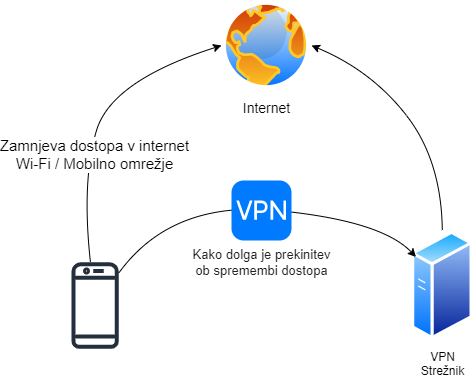

The diagram above was exported from draw.io. Its source (the exported page's mxGraphModel, read from the mxfile embedded in the PNG):
<mxGraphModel dx="780" dy="1136" grid="1" gridSize="10" guides="1" tooltips="1" connect="1" arrows="1" fold="1" page="1" pageScale="1" pageWidth="827" pageHeight="1169" math="0" shadow="0">
  <root>
    <mxCell id="0" />
    <mxCell id="1" parent="0" />
    <mxCell id="zPnJ3FLN77YIXllvLiBc-1" value="" style="sketch=0;outlineConnect=0;fontColor=#232F3E;gradientColor=none;fillColor=#232F3D;strokeColor=none;dashed=0;verticalLabelPosition=bottom;verticalAlign=top;align=center;html=1;fontSize=12;fontStyle=0;aspect=fixed;pointerEvents=1;shape=mxgraph.aws4.mobile_client;" vertex="1" parent="1">
      <mxGeometry x="120" y="480" width="47.31" height="90" as="geometry" />
    </mxCell>
    <mxCell id="zPnJ3FLN77YIXllvLiBc-2" value="&lt;font style=&quot;font-size: 14px&quot;&gt;Internet&lt;/font&gt;" style="aspect=fixed;perimeter=ellipsePerimeter;html=1;align=center;shadow=0;dashed=0;spacingTop=3;image;image=img/lib/active_directory/internet_globe.svg;" vertex="1" parent="1">
      <mxGeometry x="270" y="220" width="90" height="90" as="geometry" />
    </mxCell>
    <mxCell id="zPnJ3FLN77YIXllvLiBc-3" value="VPN&lt;br&gt;Strežnik" style="aspect=fixed;perimeter=ellipsePerimeter;html=1;align=center;shadow=0;dashed=0;spacingTop=3;image;image=img/lib/active_directory/generic_server.svg;" vertex="1" parent="1">
      <mxGeometry x="460" y="450" width="61.6" height="110" as="geometry" />
    </mxCell>
    <mxCell id="zPnJ3FLN77YIXllvLiBc-4" value="" style="curved=1;endArrow=classic;html=1;rounded=0;entryX=0;entryY=0.5;entryDx=0;entryDy=0;" edge="1" parent="1" source="zPnJ3FLN77YIXllvLiBc-1" target="zPnJ3FLN77YIXllvLiBc-2">
      <mxGeometry width="50" height="50" relative="1" as="geometry">
        <mxPoint x="270" y="580" as="sourcePoint" />
        <mxPoint x="320" y="530" as="targetPoint" />
        <Array as="points">
          <mxPoint x="130" y="400" />
          <mxPoint x="160" y="300" />
        </Array>
      </mxGeometry>
    </mxCell>
    <mxCell id="zPnJ3FLN77YIXllvLiBc-7" value="&lt;font style=&quot;font-size: 15px&quot;&gt;Zamnjeva dostopa v internet&lt;br&gt;Wi-Fi / Mobilno omrežje&lt;/font&gt;" style="edgeLabel;html=1;align=center;verticalAlign=middle;resizable=0;points=[];" vertex="1" connectable="0" parent="zPnJ3FLN77YIXllvLiBc-4">
      <mxGeometry x="0.1394" relative="1" as="geometry">
        <mxPoint x="-13" y="59" as="offset" />
      </mxGeometry>
    </mxCell>
    <mxCell id="zPnJ3FLN77YIXllvLiBc-11" value="" style="curved=1;endArrow=classic;html=1;rounded=0;fontSize=14;entryX=1;entryY=0.5;entryDx=0;entryDy=0;" edge="1" parent="1" source="zPnJ3FLN77YIXllvLiBc-3" target="zPnJ3FLN77YIXllvLiBc-2">
      <mxGeometry width="50" height="50" relative="1" as="geometry">
        <mxPoint x="440" y="380" as="sourcePoint" />
        <mxPoint x="490" y="330" as="targetPoint" />
        <Array as="points">
          <mxPoint x="490" y="380" />
          <mxPoint x="420" y="290" />
        </Array>
      </mxGeometry>
    </mxCell>
    <mxCell id="zPnJ3FLN77YIXllvLiBc-13" value="" style="curved=1;endArrow=classic;html=1;rounded=0;fontSize=14;" edge="1" parent="1" source="zPnJ3FLN77YIXllvLiBc-1" target="zPnJ3FLN77YIXllvLiBc-3">
      <mxGeometry width="50" height="50" relative="1" as="geometry">
        <mxPoint x="270" y="640" as="sourcePoint" />
        <mxPoint x="320" y="590" as="targetPoint" />
        <Array as="points">
          <mxPoint x="220" y="420" />
          <mxPoint x="430" y="440" />
        </Array>
      </mxGeometry>
    </mxCell>
    <mxCell id="zPnJ3FLN77YIXllvLiBc-12" value="&lt;font style=&quot;font-size: 13px&quot;&gt;Kako dolga je prekinitev&lt;br&gt;ob spremembi dostopa&lt;br&gt;&lt;/font&gt;" style="html=1;strokeWidth=1;shadow=0;dashed=0;shape=mxgraph.ios7.misc.vpn;fillColor=#007AFF;strokeColor=none;buttonText=;strokeColor2=#222222;fontColor=#222222;fontSize=8;verticalLabelPosition=bottom;verticalAlign=top;align=center;sketch=0;" vertex="1" parent="1">
      <mxGeometry x="280" y="400" width="60" height="60" as="geometry" />
    </mxCell>
  </root>
</mxGraphModel>